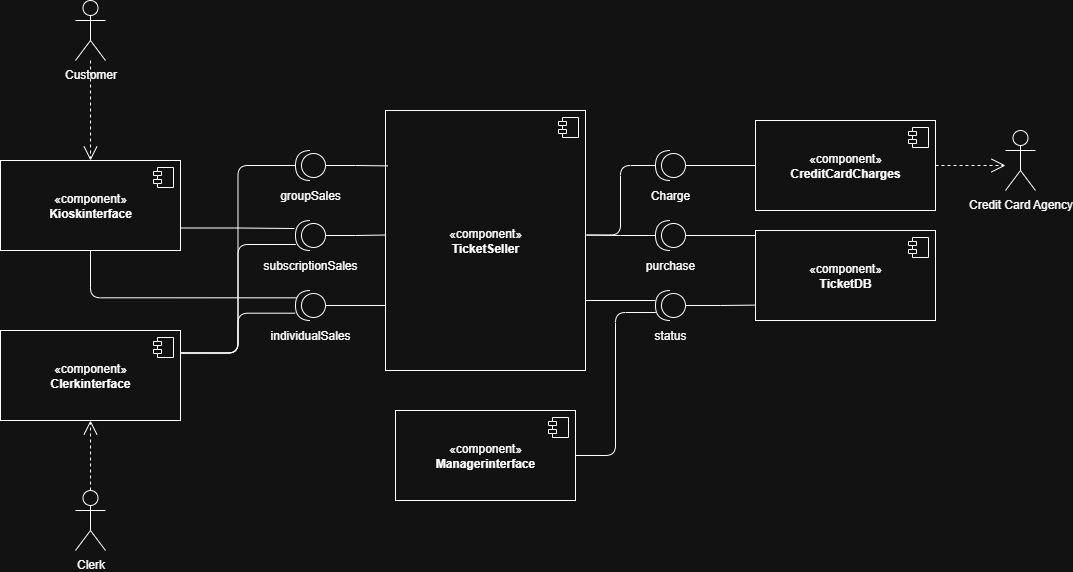

The diagram above was exported from draw.io. Its source (the exported page's mxGraphModel, read from the mxfile embedded in the PNG):
<mxGraphModel dx="1107" dy="660" grid="1" gridSize="10" guides="1" tooltips="1" connect="1" arrows="1" fold="1" page="1" pageScale="1" pageWidth="850" pageHeight="1100" math="0" shadow="0">
  <root>
    <mxCell id="0" />
    <mxCell id="1" parent="0" />
    <mxCell id="BinMkXmm9wp5dYlFBlW5-1" value="Customer" style="shape=umlActor;verticalLabelPosition=bottom;verticalAlign=top;html=1;outlineConnect=0;" vertex="1" parent="1">
      <mxGeometry x="100" y="70" width="30" height="60" as="geometry" />
    </mxCell>
    <mxCell id="BinMkXmm9wp5dYlFBlW5-4" value="Clerk" style="shape=umlActor;verticalLabelPosition=bottom;verticalAlign=top;html=1;outlineConnect=0;" vertex="1" parent="1">
      <mxGeometry x="100" y="560" width="30" height="60" as="geometry" />
    </mxCell>
    <mxCell id="BinMkXmm9wp5dYlFBlW5-8" value="Credit Card Agency" style="shape=umlActor;verticalLabelPosition=bottom;verticalAlign=top;html=1;outlineConnect=0;" vertex="1" parent="1">
      <mxGeometry x="1030" y="200" width="30" height="60" as="geometry" />
    </mxCell>
    <mxCell id="BinMkXmm9wp5dYlFBlW5-9" value="«component»&lt;br&gt;&lt;b&gt;Kioskinterface&lt;/b&gt;" style="html=1;dropTarget=0;whiteSpace=wrap;" vertex="1" parent="1">
      <mxGeometry x="25" y="230" width="180" height="90" as="geometry" />
    </mxCell>
    <mxCell id="BinMkXmm9wp5dYlFBlW5-10" value="" style="shape=module;jettyWidth=8;jettyHeight=4;" vertex="1" parent="BinMkXmm9wp5dYlFBlW5-9">
      <mxGeometry x="1" width="20" height="20" relative="1" as="geometry">
        <mxPoint x="-27" y="7" as="offset" />
      </mxGeometry>
    </mxCell>
    <mxCell id="BinMkXmm9wp5dYlFBlW5-11" value="«component»&lt;br&gt;&lt;b&gt;Clerkinterface&lt;/b&gt;" style="html=1;dropTarget=0;whiteSpace=wrap;" vertex="1" parent="1">
      <mxGeometry x="25" y="400" width="180" height="90" as="geometry" />
    </mxCell>
    <mxCell id="BinMkXmm9wp5dYlFBlW5-12" value="" style="shape=module;jettyWidth=8;jettyHeight=4;" vertex="1" parent="BinMkXmm9wp5dYlFBlW5-11">
      <mxGeometry x="1" width="20" height="20" relative="1" as="geometry">
        <mxPoint x="-27" y="7" as="offset" />
      </mxGeometry>
    </mxCell>
    <mxCell id="BinMkXmm9wp5dYlFBlW5-13" value="«component»&lt;br&gt;&lt;b&gt;TicketSeller&lt;/b&gt;" style="html=1;dropTarget=0;whiteSpace=wrap;" vertex="1" parent="1">
      <mxGeometry x="410" y="180" width="200" height="260" as="geometry" />
    </mxCell>
    <mxCell id="BinMkXmm9wp5dYlFBlW5-14" value="" style="shape=module;jettyWidth=8;jettyHeight=4;" vertex="1" parent="BinMkXmm9wp5dYlFBlW5-13">
      <mxGeometry x="1" width="20" height="20" relative="1" as="geometry">
        <mxPoint x="-27" y="7" as="offset" />
      </mxGeometry>
    </mxCell>
    <mxCell id="BinMkXmm9wp5dYlFBlW5-15" value="«component»&lt;br&gt;&lt;b&gt;Managerinterface&lt;/b&gt;&lt;span style=&quot;color: rgba(0, 0, 0, 0); font-family: monospace; font-size: 0px; text-align: start; text-wrap-mode: nowrap;&quot;&gt;%3CmxGraphModel%3E%3Croot%3E%3CmxCell%20id%3D%220%22%2F%3E%3CmxCell%20id%3D%221%22%20parent%3D%220%22%2F%3E%3CmxCell%20id%3D%222%22%20value%3D%22%C2%ABcomponent%C2%BB%26lt%3Bbr%26gt%3B%26lt%3Bb%26gt%3BClerkinterface%26lt%3B%2Fb%26gt%3B%22%20style%3D%22html%3D1%3BdropTarget%3D0%3BwhiteSpace%3Dwrap%3B%22%20vertex%3D%221%22%20parent%3D%221%22%3E%3CmxGeometry%20x%3D%22170%22%20y%3D%22390%22%20width%3D%22180%22%20height%3D%2290%22%20as%3D%22geometry%22%2F%3E%3C%2FmxCell%3E%3CmxCell%20id%3D%223%22%20value%3D%22%22%20style%3D%22shape%3Dmodule%3BjettyWidth%3D8%3BjettyHeight%3D4%3B%22%20vertex%3D%221%22%20parent%3D%222%22%3E%3CmxGeometry%20x%3D%221%22%20width%3D%2220%22%20height%3D%2220%22%20relative%3D%221%22%20as%3D%22geometry%22%3E%3CmxPoint%20x%3D%22-27%22%20y%3D%227%22%20as%3D%22offset%22%2F%3E%3C%2FmxGeometry%3E%3C%2FmxCell%3E%3C%2Froot%3E%3C%2FmxGraphModel%3E&lt;/span&gt;" style="html=1;dropTarget=0;whiteSpace=wrap;" vertex="1" parent="1">
      <mxGeometry x="420" y="480" width="180" height="90" as="geometry" />
    </mxCell>
    <mxCell id="BinMkXmm9wp5dYlFBlW5-16" value="" style="shape=module;jettyWidth=8;jettyHeight=4;" vertex="1" parent="BinMkXmm9wp5dYlFBlW5-15">
      <mxGeometry x="1" width="20" height="20" relative="1" as="geometry">
        <mxPoint x="-27" y="7" as="offset" />
      </mxGeometry>
    </mxCell>
    <mxCell id="BinMkXmm9wp5dYlFBlW5-17" value="«component»&lt;span style=&quot;color: rgba(0, 0, 0, 0); font-family: monospace; font-size: 0px; text-align: start; text-wrap-mode: nowrap;&quot;&gt;%3CmxGraphModel%3E%3Croot%3E%3CmxCell%20id%3D%220%22%2F%3E%3CmxCell%20id%3D%221%22%20parent%3D%220%22%2F%3E%3CmxCell%20id%3D%222%22%20value%3D%22%C2%ABcomponent%C2%BB%26lt%3Bbr%26gt%3B%26lt%3Bb%26gt%3BClerkinterface%26lt%3B%2Fb%26gt%3B%22%20style%3D%22html%3D1%3BdropTarget%3D0%3BwhiteSpace%3Dwrap%3B%22%20vertex%3D%221%22%20parent%3D%221%22%3E%3CmxGeometry%20x%3D%22170%22%20y%3D%22390%22%20width%3D%22180%22%20height%3D%2290%22%20as%3D%22geometry%22%2F%3E%3C%2FmxCell%3E%3CmxCell%20id%3D%223%22%20value%3D%22%22%20style%3D%22shape%3Dmodule%3BjettyWidth%3D8%3BjettyHeight%3D4%3B%22%20vertex%3D%221%22%20parent%3D%222%22%3E%3CmxGeometry%20x%3D%221%22%20width%3D%2220%22%20height%3D%2220%22%20relative%3D%221%22%20as%3D%22geometry%22%3E%3CmxPoint%20x%3D%22-27%22%20y%3D%227%22%20as%3D%22offset%22%2F%3E%3C%2FmxGeometry%3E%3C%2FmxCell%3E%3C%2Froot%3E%3C%2FmxGraphModel%3E&lt;/span&gt;&lt;br&gt;&lt;b&gt;CreditCardCharges&lt;/b&gt;&lt;span style=&quot;color: rgba(0, 0, 0, 0); font-family: monospace; font-size: 0px; text-align: start; text-wrap-mode: nowrap;&quot;&gt;%3CmxGraphModel%3E%3Croot%3E%3CmxCell%20id%3D%220%22%2F%3E%3CmxCell%20id%3D%221%22%20parent%3D%220%22%2F%3E%3CmxCell%20id%3D%222%22%20value%3D%22%C2%ABcomponent%C2%BB%26lt%3Bbr%26gt%3B%26lt%3Bb%26gt%3BClerkinterface%26lt%3B%2Fb%26gt%3B%22%20style%3D%22html%3D1%3BdropTarget%3D0%3BwhiteSpace%3Dwrap%3B%22%20vertex%3D%221%22%20parent%3D%221%22%3E%3CmxGeometry%20x%3D%22170%22%20y%3D%22390%22%20width%3D%22180%22%20height%3D%2290%22%20as%3D%22geometry%22%2F%3E%3C%2FmxCell%3E%3CmxCell%20id%3D%223%22%20value%3D%22%22%20style%3D%22shape%3Dmodule%3BjettyWidth%3D8%3BjettyHeight%3D4%3B%22%20vertex%3D%221%22%20parent%3D%222%22%3E%3CmxGeometry%20x%3D%221%22%20width%3D%2220%22%20height%3D%2220%22%20relative%3D%221%22%20as%3D%22geometry%22%3E%3CmxPoint%20x%3D%22-27%22%20y%3D%227%22%20as%3D%22offset%22%2F%3E%3C%2FmxGeometry%3E%3C%2FmxCell%3E%3C%2Froot%3E%3C%2FmxGraphModel%3E&lt;/span&gt;" style="html=1;dropTarget=0;whiteSpace=wrap;" vertex="1" parent="1">
      <mxGeometry x="780" y="190" width="180" height="90" as="geometry" />
    </mxCell>
    <mxCell id="BinMkXmm9wp5dYlFBlW5-18" value="" style="shape=module;jettyWidth=8;jettyHeight=4;" vertex="1" parent="BinMkXmm9wp5dYlFBlW5-17">
      <mxGeometry x="1" width="20" height="20" relative="1" as="geometry">
        <mxPoint x="-27" y="7" as="offset" />
      </mxGeometry>
    </mxCell>
    <mxCell id="BinMkXmm9wp5dYlFBlW5-19" value="«component»&lt;br&gt;&lt;b&gt;TicketDB&lt;/b&gt;" style="html=1;dropTarget=0;whiteSpace=wrap;" vertex="1" parent="1">
      <mxGeometry x="780" y="300" width="180" height="90" as="geometry" />
    </mxCell>
    <mxCell id="BinMkXmm9wp5dYlFBlW5-20" value="" style="shape=module;jettyWidth=8;jettyHeight=4;" vertex="1" parent="BinMkXmm9wp5dYlFBlW5-19">
      <mxGeometry x="1" width="20" height="20" relative="1" as="geometry">
        <mxPoint x="-27" y="7" as="offset" />
      </mxGeometry>
    </mxCell>
    <mxCell id="BinMkXmm9wp5dYlFBlW5-23" value="" style="endArrow=open;endSize=12;dashed=1;html=1;rounded=0;entryX=0.5;entryY=0;entryDx=0;entryDy=0;" edge="1" parent="1" target="BinMkXmm9wp5dYlFBlW5-9">
      <mxGeometry width="160" relative="1" as="geometry">
        <mxPoint x="115" y="130" as="sourcePoint" />
        <mxPoint x="340" y="160" as="targetPoint" />
      </mxGeometry>
    </mxCell>
    <mxCell id="BinMkXmm9wp5dYlFBlW5-24" value="" style="endArrow=open;endSize=12;dashed=1;html=1;rounded=0;entryX=0.5;entryY=1;entryDx=0;entryDy=0;" edge="1" parent="1" source="BinMkXmm9wp5dYlFBlW5-4" target="BinMkXmm9wp5dYlFBlW5-11">
      <mxGeometry width="160" relative="1" as="geometry">
        <mxPoint y="494.66" as="sourcePoint" />
        <mxPoint x="160" y="494.66" as="targetPoint" />
      </mxGeometry>
    </mxCell>
    <mxCell id="BinMkXmm9wp5dYlFBlW5-25" value="" style="shape=providedRequiredInterface;html=1;verticalLabelPosition=bottom;sketch=0;rotation=-180;" vertex="1" parent="1">
      <mxGeometry x="320" y="220" width="30" height="30" as="geometry" />
    </mxCell>
    <mxCell id="BinMkXmm9wp5dYlFBlW5-28" value="" style="shape=providedRequiredInterface;html=1;verticalLabelPosition=bottom;sketch=0;rotation=-180;" vertex="1" parent="1">
      <mxGeometry x="320" y="290" width="30" height="30" as="geometry" />
    </mxCell>
    <mxCell id="BinMkXmm9wp5dYlFBlW5-55" style="edgeStyle=orthogonalEdgeStyle;rounded=0;orthogonalLoop=1;jettySize=auto;html=1;exitX=0;exitY=0.5;exitDx=0;exitDy=0;exitPerimeter=0;entryX=0;entryY=0.75;entryDx=0;entryDy=0;endArrow=none;endFill=0;" edge="1" parent="1" source="BinMkXmm9wp5dYlFBlW5-29" target="BinMkXmm9wp5dYlFBlW5-13">
      <mxGeometry relative="1" as="geometry" />
    </mxCell>
    <mxCell id="BinMkXmm9wp5dYlFBlW5-29" value="" style="shape=providedRequiredInterface;html=1;verticalLabelPosition=bottom;sketch=0;rotation=-180;" vertex="1" parent="1">
      <mxGeometry x="320" y="360" width="30" height="30" as="geometry" />
    </mxCell>
    <mxCell id="BinMkXmm9wp5dYlFBlW5-48" style="edgeStyle=orthogonalEdgeStyle;rounded=1;orthogonalLoop=1;jettySize=auto;html=1;exitX=1;exitY=0.25;exitDx=0;exitDy=0;entryX=1.011;entryY=0.244;entryDx=0;entryDy=0;entryPerimeter=0;curved=0;endArrow=none;endFill=0;" edge="1" parent="1" source="BinMkXmm9wp5dYlFBlW5-11" target="BinMkXmm9wp5dYlFBlW5-29">
      <mxGeometry relative="1" as="geometry" />
    </mxCell>
    <mxCell id="BinMkXmm9wp5dYlFBlW5-49" style="edgeStyle=orthogonalEdgeStyle;rounded=1;orthogonalLoop=1;jettySize=auto;html=1;exitX=1;exitY=0.25;exitDx=0;exitDy=0;entryX=0.989;entryY=0.2;entryDx=0;entryDy=0;entryPerimeter=0;curved=0;endArrow=none;endFill=0;" edge="1" parent="1" source="BinMkXmm9wp5dYlFBlW5-11" target="BinMkXmm9wp5dYlFBlW5-28">
      <mxGeometry relative="1" as="geometry" />
    </mxCell>
    <mxCell id="BinMkXmm9wp5dYlFBlW5-50" style="edgeStyle=orthogonalEdgeStyle;rounded=1;orthogonalLoop=1;jettySize=auto;html=1;exitX=1;exitY=0.25;exitDx=0;exitDy=0;entryX=1;entryY=0.5;entryDx=0;entryDy=0;entryPerimeter=0;curved=0;endArrow=none;endFill=0;" edge="1" parent="1" source="BinMkXmm9wp5dYlFBlW5-11" target="BinMkXmm9wp5dYlFBlW5-25">
      <mxGeometry relative="1" as="geometry" />
    </mxCell>
    <mxCell id="BinMkXmm9wp5dYlFBlW5-51" style="edgeStyle=orthogonalEdgeStyle;rounded=0;orthogonalLoop=1;jettySize=auto;html=1;exitX=1;exitY=0.75;exitDx=0;exitDy=0;entryX=1.033;entryY=0.733;entryDx=0;entryDy=0;entryPerimeter=0;endArrow=none;endFill=0;" edge="1" parent="1" source="BinMkXmm9wp5dYlFBlW5-9" target="BinMkXmm9wp5dYlFBlW5-28">
      <mxGeometry relative="1" as="geometry" />
    </mxCell>
    <mxCell id="BinMkXmm9wp5dYlFBlW5-52" style="edgeStyle=orthogonalEdgeStyle;rounded=1;orthogonalLoop=1;jettySize=auto;html=1;exitX=0.5;exitY=1;exitDx=0;exitDy=0;entryX=0.967;entryY=0.756;entryDx=0;entryDy=0;entryPerimeter=0;curved=0;endArrow=none;endFill=0;" edge="1" parent="1" source="BinMkXmm9wp5dYlFBlW5-9" target="BinMkXmm9wp5dYlFBlW5-29">
      <mxGeometry relative="1" as="geometry" />
    </mxCell>
    <mxCell id="BinMkXmm9wp5dYlFBlW5-53" style="edgeStyle=orthogonalEdgeStyle;rounded=0;orthogonalLoop=1;jettySize=auto;html=1;exitX=0;exitY=0.5;exitDx=0;exitDy=0;exitPerimeter=0;entryX=0.012;entryY=0.213;entryDx=0;entryDy=0;entryPerimeter=0;endArrow=none;endFill=0;" edge="1" parent="1" source="BinMkXmm9wp5dYlFBlW5-25" target="BinMkXmm9wp5dYlFBlW5-13">
      <mxGeometry relative="1" as="geometry" />
    </mxCell>
    <mxCell id="BinMkXmm9wp5dYlFBlW5-54" style="edgeStyle=orthogonalEdgeStyle;rounded=0;orthogonalLoop=1;jettySize=auto;html=1;exitX=0;exitY=0.5;exitDx=0;exitDy=0;exitPerimeter=0;entryX=-0.002;entryY=0.479;entryDx=0;entryDy=0;entryPerimeter=0;endArrow=none;endFill=0;" edge="1" parent="1" source="BinMkXmm9wp5dYlFBlW5-28" target="BinMkXmm9wp5dYlFBlW5-13">
      <mxGeometry relative="1" as="geometry" />
    </mxCell>
    <mxCell id="BinMkXmm9wp5dYlFBlW5-62" value="" style="shape=providedRequiredInterface;html=1;verticalLabelPosition=bottom;sketch=0;rotation=-180;" vertex="1" parent="1">
      <mxGeometry x="680" y="220" width="30" height="30" as="geometry" />
    </mxCell>
    <mxCell id="BinMkXmm9wp5dYlFBlW5-63" value="" style="shape=providedRequiredInterface;html=1;verticalLabelPosition=bottom;sketch=0;rotation=-180;" vertex="1" parent="1">
      <mxGeometry x="680" y="290" width="30" height="30" as="geometry" />
    </mxCell>
    <mxCell id="BinMkXmm9wp5dYlFBlW5-67" style="edgeStyle=orthogonalEdgeStyle;rounded=0;orthogonalLoop=1;jettySize=auto;html=1;exitX=1;exitY=0.5;exitDx=0;exitDy=0;exitPerimeter=0;entryX=1;entryY=0.75;entryDx=0;entryDy=0;endArrow=none;endFill=0;" edge="1" parent="1">
      <mxGeometry relative="1" as="geometry">
        <mxPoint x="680" y="370" as="sourcePoint" />
        <mxPoint x="610" y="370" as="targetPoint" />
      </mxGeometry>
    </mxCell>
    <mxCell id="BinMkXmm9wp5dYlFBlW5-64" value="" style="shape=providedRequiredInterface;html=1;verticalLabelPosition=bottom;sketch=0;rotation=-180;" vertex="1" parent="1">
      <mxGeometry x="680" y="360" width="30" height="30" as="geometry" />
    </mxCell>
    <mxCell id="BinMkXmm9wp5dYlFBlW5-66" style="edgeStyle=orthogonalEdgeStyle;rounded=0;orthogonalLoop=1;jettySize=auto;html=1;exitX=1;exitY=0.5;exitDx=0;exitDy=0;exitPerimeter=0;entryX=0.998;entryY=0.479;entryDx=0;entryDy=0;entryPerimeter=0;endArrow=none;endFill=0;" edge="1" parent="1" source="BinMkXmm9wp5dYlFBlW5-63" target="BinMkXmm9wp5dYlFBlW5-13">
      <mxGeometry relative="1" as="geometry" />
    </mxCell>
    <mxCell id="BinMkXmm9wp5dYlFBlW5-68" style="edgeStyle=orthogonalEdgeStyle;rounded=1;orthogonalLoop=1;jettySize=auto;html=1;exitX=1;exitY=0.5;exitDx=0;exitDy=0;entryX=0.989;entryY=0.267;entryDx=0;entryDy=0;entryPerimeter=0;curved=0;endArrow=none;endFill=0;" edge="1" parent="1" source="BinMkXmm9wp5dYlFBlW5-15" target="BinMkXmm9wp5dYlFBlW5-64">
      <mxGeometry relative="1" as="geometry" />
    </mxCell>
    <mxCell id="BinMkXmm9wp5dYlFBlW5-69" style="edgeStyle=orthogonalEdgeStyle;rounded=0;orthogonalLoop=1;jettySize=auto;html=1;exitX=0;exitY=0.5;exitDx=0;exitDy=0;entryX=0;entryY=0.5;entryDx=0;entryDy=0;entryPerimeter=0;endArrow=none;endFill=0;" edge="1" parent="1" source="BinMkXmm9wp5dYlFBlW5-17" target="BinMkXmm9wp5dYlFBlW5-62">
      <mxGeometry relative="1" as="geometry" />
    </mxCell>
    <mxCell id="BinMkXmm9wp5dYlFBlW5-72" style="edgeStyle=orthogonalEdgeStyle;rounded=1;orthogonalLoop=1;jettySize=auto;html=1;exitX=1;exitY=0.5;exitDx=0;exitDy=0;exitPerimeter=0;entryX=1.008;entryY=0.479;entryDx=0;entryDy=0;entryPerimeter=0;curved=0;endArrow=none;endFill=0;" edge="1" parent="1" source="BinMkXmm9wp5dYlFBlW5-62" target="BinMkXmm9wp5dYlFBlW5-13">
      <mxGeometry relative="1" as="geometry" />
    </mxCell>
    <mxCell id="BinMkXmm9wp5dYlFBlW5-74" style="edgeStyle=orthogonalEdgeStyle;rounded=0;orthogonalLoop=1;jettySize=auto;html=1;exitX=0;exitY=0.5;exitDx=0;exitDy=0;exitPerimeter=0;entryX=-0.001;entryY=0.056;entryDx=0;entryDy=0;entryPerimeter=0;endArrow=none;endFill=0;" edge="1" parent="1" source="BinMkXmm9wp5dYlFBlW5-63" target="BinMkXmm9wp5dYlFBlW5-19">
      <mxGeometry relative="1" as="geometry" />
    </mxCell>
    <mxCell id="BinMkXmm9wp5dYlFBlW5-75" style="edgeStyle=orthogonalEdgeStyle;rounded=0;orthogonalLoop=1;jettySize=auto;html=1;exitX=0;exitY=0.5;exitDx=0;exitDy=0;exitPerimeter=0;entryX=-0.004;entryY=0.829;entryDx=0;entryDy=0;entryPerimeter=0;endArrow=none;endFill=0;" edge="1" parent="1" source="BinMkXmm9wp5dYlFBlW5-64" target="BinMkXmm9wp5dYlFBlW5-19">
      <mxGeometry relative="1" as="geometry" />
    </mxCell>
    <mxCell id="BinMkXmm9wp5dYlFBlW5-77" value="" style="endArrow=open;endSize=12;dashed=1;html=1;rounded=0;exitX=1;exitY=0.5;exitDx=0;exitDy=0;" edge="1" parent="1" source="BinMkXmm9wp5dYlFBlW5-17">
      <mxGeometry width="160" relative="1" as="geometry">
        <mxPoint x="980" y="350" as="sourcePoint" />
        <mxPoint x="1030" y="235" as="targetPoint" />
      </mxGeometry>
    </mxCell>
    <mxCell id="BinMkXmm9wp5dYlFBlW5-78" value="groupSales" style="text;html=1;align=center;verticalAlign=middle;whiteSpace=wrap;rounded=0;" vertex="1" parent="1">
      <mxGeometry x="305" y="250" width="60" height="30" as="geometry" />
    </mxCell>
    <mxCell id="BinMkXmm9wp5dYlFBlW5-79" value="subscriptionSales" style="text;html=1;align=center;verticalAlign=middle;whiteSpace=wrap;rounded=0;" vertex="1" parent="1">
      <mxGeometry x="305" y="320" width="60" height="30" as="geometry" />
    </mxCell>
    <mxCell id="BinMkXmm9wp5dYlFBlW5-80" value="individualSales" style="text;html=1;align=center;verticalAlign=middle;whiteSpace=wrap;rounded=0;" vertex="1" parent="1">
      <mxGeometry x="305" y="390" width="60" height="30" as="geometry" />
    </mxCell>
    <mxCell id="BinMkXmm9wp5dYlFBlW5-81" value="Charge" style="text;html=1;align=center;verticalAlign=middle;whiteSpace=wrap;rounded=0;" vertex="1" parent="1">
      <mxGeometry x="665" y="250" width="60" height="30" as="geometry" />
    </mxCell>
    <mxCell id="BinMkXmm9wp5dYlFBlW5-82" value="purchase" style="text;html=1;align=center;verticalAlign=middle;whiteSpace=wrap;rounded=0;" vertex="1" parent="1">
      <mxGeometry x="665" y="320" width="60" height="30" as="geometry" />
    </mxCell>
    <mxCell id="BinMkXmm9wp5dYlFBlW5-83" value="status" style="text;html=1;align=center;verticalAlign=middle;whiteSpace=wrap;rounded=0;" vertex="1" parent="1">
      <mxGeometry x="665" y="390" width="60" height="30" as="geometry" />
    </mxCell>
  </root>
</mxGraphModel>